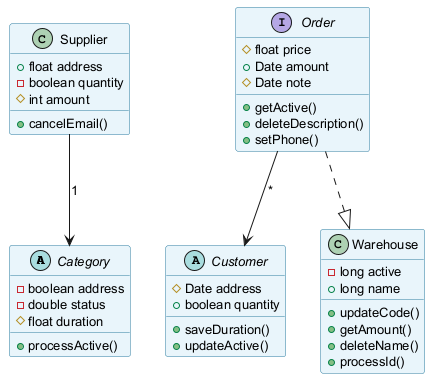

The diagram above was rendered by PlantUML. Its source (embedded in the PNG):
@startuml
skinparam backgroundColor #FFFFFF
skinparam classBackgroundColor #E8F4FA
skinparam classBorderColor #2C7DA0
skinparam defaultFontSize 13
abstract class Category {
  -boolean address
  -double status
  #float duration
  +processActive()
}
interface Order {
  #float price
  +Date amount
  #Date note
  +getActive()
  +deleteDescription()
  +setPhone()
}
abstract class Customer {
  #Date address
  +boolean quantity
  +saveDuration()
  +updateActive()
}
class Warehouse {
  -long active
  +long name
  +updateCode()
  +getAmount()
  +deleteName()
  +processId()
}
class Supplier {
  +float address
  -boolean quantity
  #int amount
  +cancelEmail()
}
Supplier --> Category : "1"
Order --> Customer : "*"
Order ..|> Warehouse
@enduml